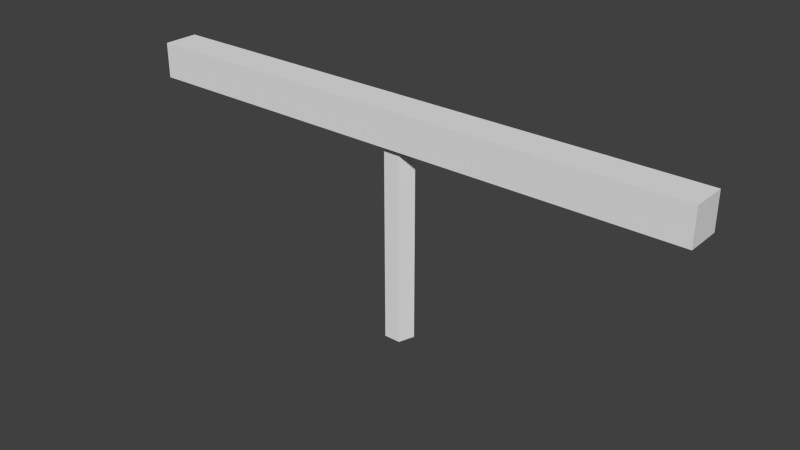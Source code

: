 # Source: railstraight.blend  (saved by Blender 2.62.0; exported with 4.5.12 LTS)
import bpy
from mathutils import Matrix  # noqa: F401  (used for matrix-valued properties, if any)

bpy.ops.wm.read_factory_settings(use_empty=True)
scene = bpy.context.scene
scene.name = 'Scene'

# ---- collections
col_collection_1 = bpy.data.collections.new('Collection 1'); scene.collection.children.link(col_collection_1)

# ---- world
world_world = bpy.data.worlds.new('World'); scene.world = world_world
world_world.color = (0.05088, 0.05088, 0.05088)
world_world.use_sun_shadow = False
world_world.sun_shadow_jitter_overblur = 0.0
world_world.cycles.sampling_method = 'MANUAL'
world_world.cycles.sample_map_resolution = 256

# ---- meshes
me_cube = bpy.data.meshes.new('Cube')
me_cube.from_pydata([(0.0, 0.1, -1.5), (0.09511, 0.0309, -1.5), (0.05878, -0.0809, -1.5), (-0.05878, -0.0809, -1.5), (-0.09511, 0.0309, -1.5), (1.748e-08, 0.1, 0.0), (0.09511, 0.0309, 0.0), (0.05878, -0.0809, 0.0), (-0.05878, -0.0809, 0.0), (-0.09511, 0.0309, 0.0), (0.0, 0.0, -1.5), (0.0, 0.0, 0.0), (2.0, 0.125, -0.125), (2.0, -0.125, -0.125), (-2.0, -0.125, -0.125), (-2.0, 0.125, -0.125), (2.0, 0.125, 0.125), (2.0, -0.125, 0.125), (-2.0, -0.125, 0.125), (-2.0, 0.125, 0.125)], [], [(10, 0, 1), (11, 6, 5), (10, 1, 2), (11, 7, 6), (10, 2, 3), (11, 8, 7), (10, 3, 4), (11, 9, 8), (4, 0, 10), (11, 5, 9), (0, 5, 6, 1), (1, 6, 7, 2), (2, 7, 8, 3), (3, 8, 9, 4), (5, 0, 4, 9), (12, 13, 14, 15), (16, 19, 18, 17), (12, 16, 17, 13), (13, 17, 18, 14), (14, 18, 19, 15), (16, 12, 15, 19)])
me_cube.use_remesh_preserve_volume = False
me_cube.use_remesh_preserve_attributes = False
me_cube.use_mirror_vertex_groups = False
me_cube.update()

# ---- objects
ob_cube = bpy.data.objects.new('Cube', me_cube)

# ---- transforms, parenting, visibility, modifiers, constraints
ob_cube.location = (0.0, 0.0, 0.0)
ob_cube.lineart.crease_threshold = 0.0
_m = ob_cube.modifiers.new('Bevel', 'BEVEL')
_m.width = 0.025
_m.width_pct = 0.025
_m.limit_method = 'WEIGHT'
_m.spread = 0.0

# ---- collection membership
col_collection_1.objects.link(ob_cube)

# ---- scene / render settings (as saved in the file)
scene.frame_start = 1; scene.frame_end = 250; scene.frame_set(1)
scene.render.engine = 'BLENDER_EEVEE_NEXT'
scene.render.image_settings.color_mode = 'RGB'
scene.render.image_settings.compression = 90
scene.render.resolution_percentage = 50
scene.render.dither_intensity = 0.0
scene.render.bake_margin = 2
scene.render.bake_bias = 0.0
scene.cycles.use_denoising = False
scene.cycles.samples = 10
scene.cycles.sampling_pattern = 'TABULATED_SOBOL'
scene.cycles.light_sampling_threshold = 0.0
scene.cycles.use_adaptive_sampling = False
scene.cycles.use_light_tree = False
scene.cycles.blur_glossy = 0.0
scene.cycles.volume_bounces = 1
scene.cycles.pixel_filter_type = 'GAUSSIAN'
scene.cycles.sample_clamp_indirect = 0.0
scene.view_settings.view_transform = 'Standard'
bpy.context.view_layer.update()

# ---- added for rendering (the .blend has no active camera and no usable light): camera, sun
cam_auto = bpy.data.cameras.new('AutoCamera')
cam_auto.lens = 50.0
cam_auto.sensor_width = 36.0
cam_auto.clip_end = 1000.0
ob_auto_camera = bpy.data.objects.new('AutoCamera', cam_auto)
scene.collection.objects.link(ob_auto_camera)
ob_auto_camera.location = (4.00133, -4.8016, 2.51356)
ob_auto_camera.rotation_euler = (1.09748, -7.21219e-08, 0.694738)
scene.camera = ob_auto_camera
light_auto_sun = bpy.data.lights.new('AutoSun', 'SUN')
light_auto_sun.energy = 3.0
light_auto_sun.angle = 0.0523599
ob_auto_sun = bpy.data.objects.new('AutoSun', light_auto_sun)
scene.collection.objects.link(ob_auto_sun)
ob_auto_sun.rotation_euler = (0.872665, 0.174533, 0.523599)
bpy.context.view_layer.update()
